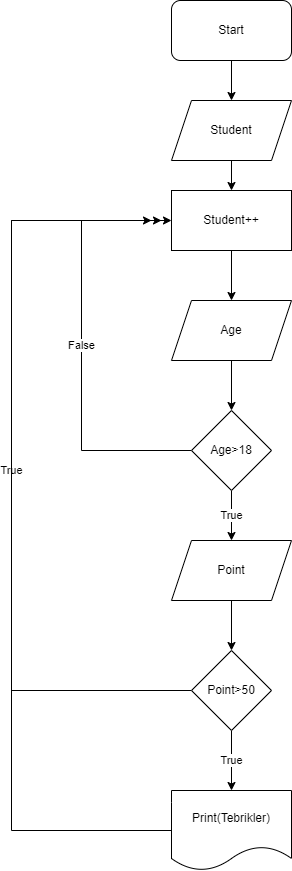

The diagram above was exported from draw.io. Its source (the exported page's mxGraphModel, read from the mxfile embedded in the PNG):
<mxGraphModel dx="1038" dy="547" grid="1" gridSize="10" guides="1" tooltips="1" connect="1" arrows="1" fold="1" page="1" pageScale="1" pageWidth="850" pageHeight="1100" math="0" shadow="0">
  <root>
    <mxCell id="0" />
    <mxCell id="1" parent="0" />
    <mxCell id="ON_wA9AKoxzYHKCUlIAe-118" style="edgeStyle=orthogonalEdgeStyle;rounded=0;orthogonalLoop=1;jettySize=auto;html=1;entryX=0;entryY=0.5;entryDx=0;entryDy=0;" parent="1" source="ON_wA9AKoxzYHKCUlIAe-86" edge="1">
      <mxGeometry relative="1" as="geometry">
        <Array as="points">
          <mxPoint x="120" y="1760" />
          <mxPoint x="120" y="1480" />
        </Array>
        <mxPoint x="330" y="1480" as="targetPoint" />
      </mxGeometry>
    </mxCell>
    <mxCell id="rMjCADWWyOzyCXADxqL3-3" value="" style="edgeStyle=orthogonalEdgeStyle;rounded=0;orthogonalLoop=1;jettySize=auto;html=1;" edge="1" parent="1" source="rMjCADWWyOzyCXADxqL3-1" target="rMjCADWWyOzyCXADxqL3-2">
      <mxGeometry relative="1" as="geometry" />
    </mxCell>
    <mxCell id="rMjCADWWyOzyCXADxqL3-1" value="Start" style="rounded=1;whiteSpace=wrap;html=1;" vertex="1" parent="1">
      <mxGeometry x="290" y="20" width="120" height="60" as="geometry" />
    </mxCell>
    <mxCell id="rMjCADWWyOzyCXADxqL3-5" value="" style="edgeStyle=orthogonalEdgeStyle;rounded=0;orthogonalLoop=1;jettySize=auto;html=1;" edge="1" parent="1" source="rMjCADWWyOzyCXADxqL3-2" target="rMjCADWWyOzyCXADxqL3-4">
      <mxGeometry relative="1" as="geometry" />
    </mxCell>
    <mxCell id="rMjCADWWyOzyCXADxqL3-2" value="Student" style="shape=parallelogram;perimeter=parallelogramPerimeter;whiteSpace=wrap;html=1;fixedSize=1;" vertex="1" parent="1">
      <mxGeometry x="290" y="120" width="120" height="60" as="geometry" />
    </mxCell>
    <mxCell id="rMjCADWWyOzyCXADxqL3-8" value="" style="edgeStyle=orthogonalEdgeStyle;rounded=0;orthogonalLoop=1;jettySize=auto;html=1;" edge="1" parent="1" source="rMjCADWWyOzyCXADxqL3-4" target="rMjCADWWyOzyCXADxqL3-7">
      <mxGeometry relative="1" as="geometry" />
    </mxCell>
    <mxCell id="rMjCADWWyOzyCXADxqL3-4" value="Student++" style="rounded=0;whiteSpace=wrap;html=1;" vertex="1" parent="1">
      <mxGeometry x="290" y="210" width="120" height="60" as="geometry" />
    </mxCell>
    <mxCell id="rMjCADWWyOzyCXADxqL3-10" value="" style="edgeStyle=orthogonalEdgeStyle;rounded=0;orthogonalLoop=1;jettySize=auto;html=1;" edge="1" parent="1" source="rMjCADWWyOzyCXADxqL3-7" target="rMjCADWWyOzyCXADxqL3-9">
      <mxGeometry relative="1" as="geometry" />
    </mxCell>
    <mxCell id="rMjCADWWyOzyCXADxqL3-7" value="Age" style="shape=parallelogram;perimeter=parallelogramPerimeter;whiteSpace=wrap;html=1;fixedSize=1;" vertex="1" parent="1">
      <mxGeometry x="290" y="320" width="120" height="60" as="geometry" />
    </mxCell>
    <mxCell id="rMjCADWWyOzyCXADxqL3-15" value="True" style="edgeStyle=orthogonalEdgeStyle;rounded=0;orthogonalLoop=1;jettySize=auto;html=1;" edge="1" parent="1" source="rMjCADWWyOzyCXADxqL3-9" target="rMjCADWWyOzyCXADxqL3-14">
      <mxGeometry relative="1" as="geometry" />
    </mxCell>
    <mxCell id="rMjCADWWyOzyCXADxqL3-20" value="False" style="edgeStyle=orthogonalEdgeStyle;rounded=0;orthogonalLoop=1;jettySize=auto;html=1;entryX=0;entryY=0.5;entryDx=0;entryDy=0;" edge="1" parent="1" source="rMjCADWWyOzyCXADxqL3-9" target="rMjCADWWyOzyCXADxqL3-4">
      <mxGeometry relative="1" as="geometry">
        <Array as="points">
          <mxPoint x="200" y="470" />
          <mxPoint x="200" y="240" />
        </Array>
      </mxGeometry>
    </mxCell>
    <mxCell id="rMjCADWWyOzyCXADxqL3-9" value="Age&amp;gt;18" style="rhombus;whiteSpace=wrap;html=1;" vertex="1" parent="1">
      <mxGeometry x="310" y="430" width="80" height="80" as="geometry" />
    </mxCell>
    <mxCell id="rMjCADWWyOzyCXADxqL3-18" value="" style="edgeStyle=orthogonalEdgeStyle;rounded=0;orthogonalLoop=1;jettySize=auto;html=1;" edge="1" parent="1" source="rMjCADWWyOzyCXADxqL3-14" target="rMjCADWWyOzyCXADxqL3-16">
      <mxGeometry relative="1" as="geometry" />
    </mxCell>
    <mxCell id="rMjCADWWyOzyCXADxqL3-14" value="Point" style="shape=parallelogram;perimeter=parallelogramPerimeter;whiteSpace=wrap;html=1;fixedSize=1;" vertex="1" parent="1">
      <mxGeometry x="290" y="560" width="120" height="60" as="geometry" />
    </mxCell>
    <mxCell id="rMjCADWWyOzyCXADxqL3-19" value="True" style="edgeStyle=orthogonalEdgeStyle;rounded=0;orthogonalLoop=1;jettySize=auto;html=1;" edge="1" parent="1" source="rMjCADWWyOzyCXADxqL3-16" target="rMjCADWWyOzyCXADxqL3-17">
      <mxGeometry relative="1" as="geometry" />
    </mxCell>
    <mxCell id="rMjCADWWyOzyCXADxqL3-21" value="True" style="edgeStyle=orthogonalEdgeStyle;rounded=0;orthogonalLoop=1;jettySize=auto;html=1;" edge="1" parent="1" source="rMjCADWWyOzyCXADxqL3-16">
      <mxGeometry relative="1" as="geometry">
        <mxPoint x="280" y="240" as="targetPoint" />
        <Array as="points">
          <mxPoint x="130" y="710" />
          <mxPoint x="130" y="240" />
          <mxPoint x="270" y="240" />
        </Array>
      </mxGeometry>
    </mxCell>
    <mxCell id="rMjCADWWyOzyCXADxqL3-16" value="Point&amp;gt;50" style="rhombus;whiteSpace=wrap;html=1;" vertex="1" parent="1">
      <mxGeometry x="310" y="670" width="80" height="80" as="geometry" />
    </mxCell>
    <mxCell id="rMjCADWWyOzyCXADxqL3-23" style="edgeStyle=orthogonalEdgeStyle;rounded=0;orthogonalLoop=1;jettySize=auto;html=1;" edge="1" parent="1" source="rMjCADWWyOzyCXADxqL3-17">
      <mxGeometry relative="1" as="geometry">
        <mxPoint x="270" y="240" as="targetPoint" />
        <Array as="points">
          <mxPoint x="130" y="850" />
          <mxPoint x="130" y="240" />
          <mxPoint x="260" y="240" />
        </Array>
      </mxGeometry>
    </mxCell>
    <mxCell id="rMjCADWWyOzyCXADxqL3-17" value="Print(Tebrikler)" style="shape=document;whiteSpace=wrap;html=1;boundedLbl=1;" vertex="1" parent="1">
      <mxGeometry x="290" y="810" width="120" height="80" as="geometry" />
    </mxCell>
  </root>
</mxGraphModel>